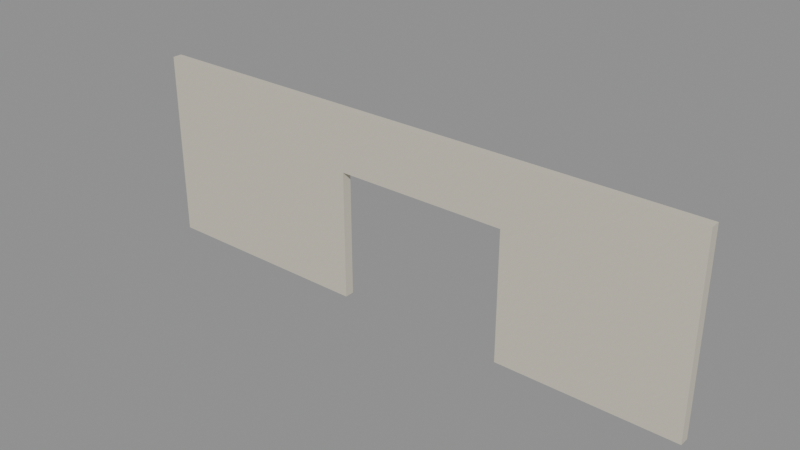 # Source: D04SocialDayroomGallery_r001.blend  (saved by Blender 4.3.34; exported with 4.5.12 LTS)
import bpy
from mathutils import Matrix  # noqa: F401  (used for matrix-valued properties, if any)

bpy.ops.wm.read_factory_settings(use_empty=True)
scene = bpy.context.scene
scene.name = 'Scene'

# ---- images (referenced by path relative to the original .blend; pixels are not part of the script)
import os
ASSET_DIR = os.environ.get("B2B_ASSET_DIR", "")  # directory of the original .blend (textures are referenced by path, not embedded)
HERE = os.path.dirname(os.path.abspath(__file__))  # packed textures are extracted next to this script under _unpacked/

def load_image(name, relpath, width, height, colorspace="sRGB"):
    """Load a texture the original file referenced (path relative to the .blend, or extracted next to this script)."""
    p = next((c for c in (os.path.join(HERE, relpath), os.path.join(ASSET_DIR, relpath)) if relpath and os.path.exists(c)), "")
    if p:
        img = bpy.data.images.load(p, check_existing=True)
        img.name = name
    else:  # same state as the original file: an image datablock whose file is absent (Cycles renders it pink)
        img = bpy.data.images.new(name, width, height)
        img.source = "FILE"
        img.filepath = "//" + (relpath or name)
    img.colorspace_settings.name = colorspace
    return img
img_ast_lib_011_ivory_enamel_png = load_image('AST-LIB-011_ivory_enamel.png', '_unpacked/AST-LIB-011_ivory_enamel.6871abcc.png', 256, 256, 'sRGB')

# ---- materials (node trees are filled in below, after node groups)
mat_d04homes_ivory_enamel = bpy.data.materials.new('D04Homes_ivory_enamel')
mat_d04homes_ivory_enamel.diffuse_color = (0.78, 0.73, 0.63, 1.0)

# ---- material node trees
mat_d04homes_ivory_enamel.use_nodes = True; mat_d04homes_ivory_enamel.node_tree.nodes.clear()
_N = mat_d04homes_ivory_enamel.node_tree.nodes; _L = mat_d04homes_ivory_enamel.node_tree.links
n0 = _N.new('ShaderNodeBsdfPrincipled'); n0.name = 'Principled BSDF'; n0.location = (10, 300)
n0.inputs[2].default_value = 0.7
n1 = _N.new('ShaderNodeOutputMaterial'); n1.name = 'Material Output'; n1.location = (300, 300)
n2 = _N.new('ShaderNodeTexImage'); n2.name = 'Image Texture'; n2.location = (0, 0)
n2.image = img_ast_lib_011_ivory_enamel_png
n2.interpolation = 'Closest'
_L.new(n0.outputs[0], n1.inputs[0])
_L.new(n2.outputs[0], n0.inputs[0])
n1.is_active_output = True

# ---- meshes
me_d04sd_gallerysuccessor_0 = bpy.data.meshes.new('D04SD_GallerySuccessor_0')
me_d04sd_gallerysuccessor_0.from_pydata([(-85.0, 364.0, 16.5), (-80.3, 364.0, 16.5), (-80.3, 364.0, 20.46), (-85.0, 364.0, 20.46), (-85.0, 363.8, 16.5), (-80.3, 363.8, 16.5), (-80.3, 363.8, 20.46), (-85.0, 363.8, 20.46)], [], [(0, 3, 2, 1), (4, 5, 6, 7), (0, 1, 5, 4), (1, 2, 6, 5), (2, 3, 7, 6), (3, 0, 4, 7)])
_uv = me_d04sd_gallerysuccessor_0.uv_layers.new(name='MetreScaled')
_uv.uv.foreach_set('vector', [85.0, 16.5, 85.0, 20.46, 80.3, 20.46, 80.3, 16.5, -85.0, 16.5, -80.3, 16.5, -80.3, 20.46, -85.0, 20.46, -85.0, -364.0, -80.3, -364.0, -80.3, -363.8, -85.0, -363.8, 364.0, 16.5, 364.0, 20.46, 363.8, 20.46, 363.8, 16.5, -80.3, 364.0, -85.0, 364.0, -85.0, 363.8, -80.3, 363.8, -364.0, 20.46, -364.0, 16.5, -363.8, 16.5, -363.8, 20.46])
me_d04sd_gallerysuccessor_0.materials.append(mat_d04homes_ivory_enamel)
me_d04sd_gallerysuccessor_0.update()
me_d04sd_gallerysuccessor_1 = bpy.data.meshes.new('D04SD_GallerySuccessor_1')
me_d04sd_gallerysuccessor_1.from_pydata([(-76.7, 364.0, 16.5), (-73.0, 364.0, 16.5), (-73.0, 364.0, 20.46), (-76.7, 364.0, 20.46), (-76.7, 363.8, 16.5), (-73.0, 363.8, 16.5), (-73.0, 363.8, 20.46), (-76.7, 363.8, 20.46)], [], [(0, 3, 2, 1), (4, 5, 6, 7), (0, 1, 5, 4), (1, 2, 6, 5), (2, 3, 7, 6), (3, 0, 4, 7)])
_uv = me_d04sd_gallerysuccessor_1.uv_layers.new(name='MetreScaled')
_uv.uv.foreach_set('vector', [76.7, 16.5, 76.7, 20.46, 73.0, 20.46, 73.0, 16.5, -76.7, 16.5, -73.0, 16.5, -73.0, 20.46, -76.7, 20.46, -76.7, -364.0, -73.0, -364.0, -73.0, -363.8, -76.7, -363.8, 364.0, 16.5, 364.0, 20.46, 363.8, 20.46, 363.8, 16.5, -73.0, 364.0, -76.7, 364.0, -76.7, 363.8, -73.0, 363.8, -364.0, 20.46, -364.0, 16.5, -363.8, 16.5, -363.8, 20.46])
me_d04sd_gallerysuccessor_1.materials.append(mat_d04homes_ivory_enamel)
me_d04sd_gallerysuccessor_1.update()
me_d04sd_gallerysuccessor_2 = bpy.data.meshes.new('D04SD_GallerySuccessor_2')
me_d04sd_gallerysuccessor_2.from_pydata([(-80.3, 364.0, 19.2), (-76.7, 364.0, 19.2), (-76.7, 364.0, 20.46), (-80.3, 364.0, 20.46), (-80.3, 363.8, 19.2), (-76.7, 363.8, 19.2), (-76.7, 363.8, 20.46), (-80.3, 363.8, 20.46)], [], [(0, 3, 2, 1), (4, 5, 6, 7), (0, 1, 5, 4), (1, 2, 6, 5), (2, 3, 7, 6), (3, 0, 4, 7)])
_uv = me_d04sd_gallerysuccessor_2.uv_layers.new(name='MetreScaled')
_uv.uv.foreach_set('vector', [80.3, 19.2, 80.3, 20.46, 76.7, 20.46, 76.7, 19.2, -80.3, 19.2, -76.7, 19.2, -76.7, 20.46, -80.3, 20.46, -80.3, -364.0, -76.7, -364.0, -76.7, -363.8, -80.3, -363.8, 364.0, 19.2, 364.0, 20.46, 363.8, 20.46, 363.8, 19.2, -76.7, 364.0, -80.3, 364.0, -80.3, 363.8, -76.7, 363.8, -364.0, 20.46, -364.0, 19.2, -363.8, 19.2, -363.8, 20.46])
me_d04sd_gallerysuccessor_2.materials.append(mat_d04homes_ivory_enamel)
me_d04sd_gallerysuccessor_2.update()

# ---- objects
ob_d04sd_gallerysuccessor_0 = bpy.data.objects.new('D04SD_GallerySuccessor_0', me_d04sd_gallerysuccessor_0)
ob_d04sd_gallerysuccessor_1 = bpy.data.objects.new('D04SD_GallerySuccessor_1', me_d04sd_gallerysuccessor_1)
ob_d04sd_gallerysuccessor_2 = bpy.data.objects.new('D04SD_GallerySuccessor_2', me_d04sd_gallerysuccessor_2)

# ---- transforms, parenting, visibility, modifiers, constraints
ob_d04sd_gallerysuccessor_0.location = (0.0, 0.0, 0.0)
ob_d04sd_gallerysuccessor_1.location = (0.0, 0.0, 0.0)
ob_d04sd_gallerysuccessor_2.location = (0.0, 0.0, 0.0)

# ---- collection membership
scene.collection.objects.link(ob_d04sd_gallerysuccessor_0)
scene.collection.objects.link(ob_d04sd_gallerysuccessor_1)
scene.collection.objects.link(ob_d04sd_gallerysuccessor_2)

# ---- scene / render settings (as saved in the file)
scene.frame_start = 1; scene.frame_end = 250; scene.frame_set(1)
scene.render.engine = 'BLENDER_EEVEE_NEXT'
bpy.context.view_layer.update()

# ---- added for rendering (the .blend has no active camera and no usable light): camera, sun + grey world if the file has none
cam_auto = bpy.data.cameras.new('AutoCamera')
cam_auto.lens = 50.0
cam_auto.sensor_width = 36.0
cam_auto.clip_end = 1000.0
ob_auto_camera = bpy.data.objects.new('AutoCamera', cam_auto)
scene.collection.objects.link(ob_auto_camera)
ob_auto_camera.location = (-67.3072, 349.879, 27.8342)
ob_auto_camera.rotation_euler = (1.09748, -7.21219e-08, 0.694738)
scene.camera = ob_auto_camera
light_auto_sun = bpy.data.lights.new('AutoSun', 'SUN')
light_auto_sun.energy = 3.0
light_auto_sun.angle = 0.0523599
ob_auto_sun = bpy.data.objects.new('AutoSun', light_auto_sun)
scene.collection.objects.link(ob_auto_sun)
ob_auto_sun.rotation_euler = (0.872665, 0.174533, 0.523599)
if scene.world is None:
    world_auto = bpy.data.worlds.new('AutoWorld')
    world_auto.color = (0.3, 0.3, 0.3)
    scene.world = world_auto
bpy.context.view_layer.update()
